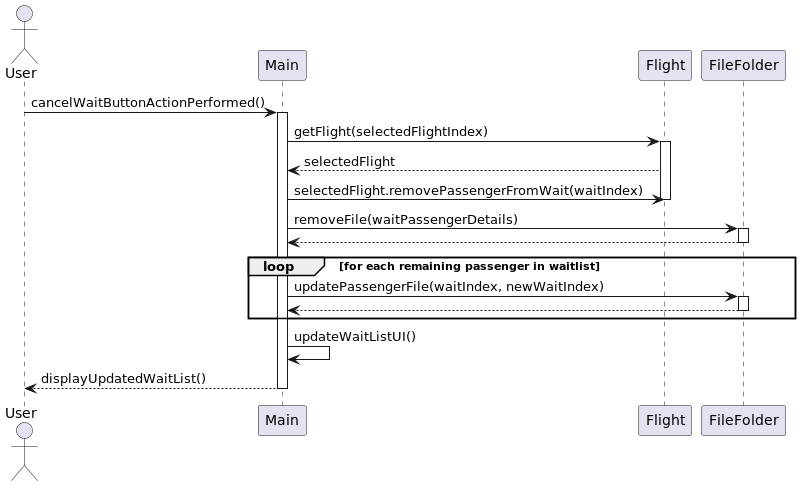

The diagram above was rendered by PlantUML. Its source (embedded in the PNG):
@startuml
actor User
participant "Main" as M
participant "Flight" as F
participant "FileFolder" as FF

User -> M : cancelWaitButtonActionPerformed()
activate M

M -> F : getFlight(selectedFlightIndex)
activate F
F --> M : selectedFlight
M -> F : selectedFlight.removePassengerFromWait(waitIndex)
deactivate F

M -> FF : removeFile(waitPassengerDetails)
activate FF
FF --> M
deactivate FF

' Update the remaining waitlist numbers
loop for each remaining passenger in waitlist
    M -> FF : updatePassengerFile(waitIndex, newWaitIndex)
    activate FF
    FF --> M
    deactivate FF
end

M -> M : updateWaitListUI()
M --> User : displayUpdatedWaitList()
deactivate M
@enduml